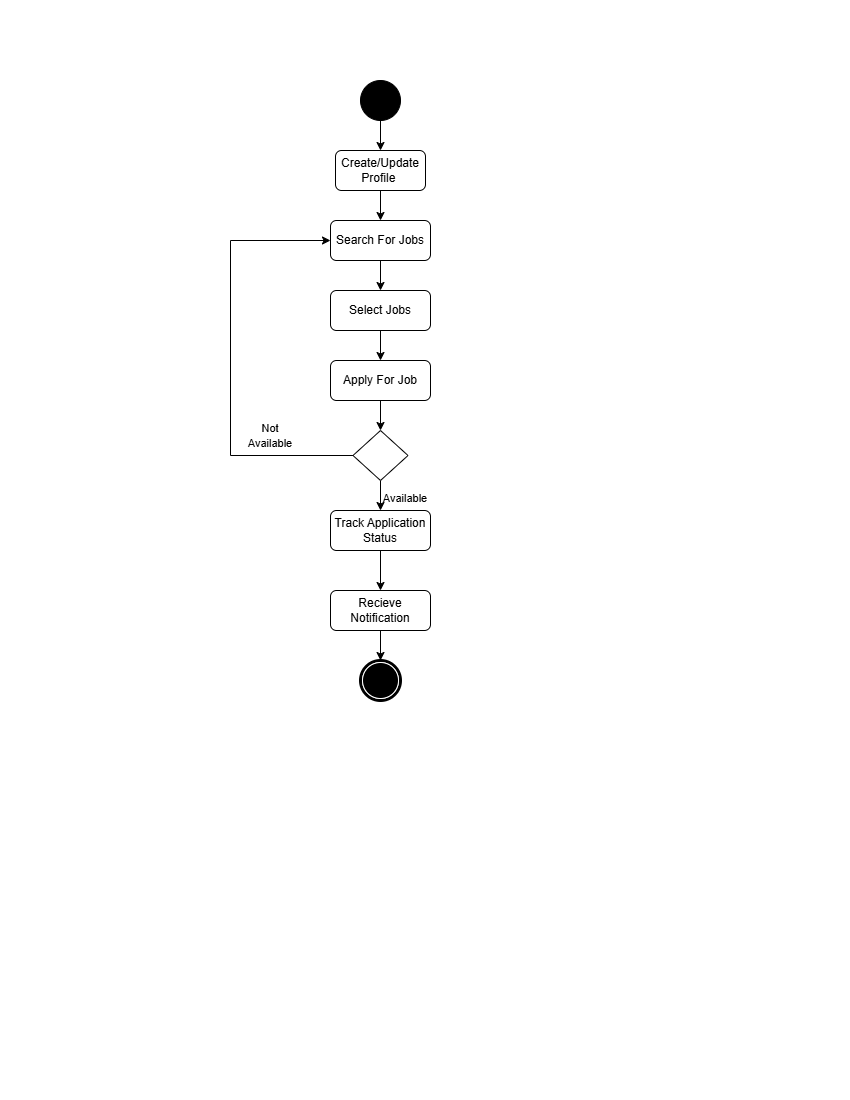

The diagram above was exported from draw.io. Its source (the exported page's mxGraphModel, read from the mxfile embedded in the PNG):
<mxGraphModel dx="788" dy="524" grid="1" gridSize="10" guides="1" tooltips="1" connect="1" arrows="1" fold="1" page="1" pageScale="1" pageWidth="850" pageHeight="1100" math="0" shadow="0">
  <root>
    <mxCell id="0" />
    <mxCell id="1" parent="0" />
    <mxCell id="s_ghN0RM4mDxCWwuRe_J-2" style="edgeStyle=orthogonalEdgeStyle;rounded=0;orthogonalLoop=1;jettySize=auto;html=1;exitX=0.5;exitY=1;exitDx=0;exitDy=0;" parent="1" source="s_ghN0RM4mDxCWwuRe_J-1" edge="1">
      <mxGeometry relative="1" as="geometry">
        <mxPoint x="380" y="150" as="targetPoint" />
      </mxGeometry>
    </mxCell>
    <mxCell id="s_ghN0RM4mDxCWwuRe_J-1" value="" style="ellipse;whiteSpace=wrap;html=1;aspect=fixed;fillColor=#000000;" parent="1" vertex="1">
      <mxGeometry x="360" y="80" width="40" height="40" as="geometry" />
    </mxCell>
    <mxCell id="s_ghN0RM4mDxCWwuRe_J-4" style="edgeStyle=orthogonalEdgeStyle;rounded=0;orthogonalLoop=1;jettySize=auto;html=1;exitX=0.5;exitY=1;exitDx=0;exitDy=0;" parent="1" source="s_ghN0RM4mDxCWwuRe_J-3" target="s_ghN0RM4mDxCWwuRe_J-5" edge="1">
      <mxGeometry relative="1" as="geometry">
        <mxPoint x="380" y="220" as="targetPoint" />
      </mxGeometry>
    </mxCell>
    <mxCell id="s_ghN0RM4mDxCWwuRe_J-3" value="Create/Update Profile&amp;nbsp;" style="rounded=1;whiteSpace=wrap;html=1;" parent="1" vertex="1">
      <mxGeometry x="335" y="150" width="90" height="40" as="geometry" />
    </mxCell>
    <mxCell id="s_ghN0RM4mDxCWwuRe_J-6" style="edgeStyle=orthogonalEdgeStyle;rounded=0;orthogonalLoop=1;jettySize=auto;html=1;exitX=0.5;exitY=1;exitDx=0;exitDy=0;" parent="1" source="s_ghN0RM4mDxCWwuRe_J-5" target="s_ghN0RM4mDxCWwuRe_J-7" edge="1">
      <mxGeometry relative="1" as="geometry">
        <mxPoint x="380" y="290" as="targetPoint" />
      </mxGeometry>
    </mxCell>
    <mxCell id="s_ghN0RM4mDxCWwuRe_J-5" value="Search For Jobs" style="rounded=1;whiteSpace=wrap;html=1;" parent="1" vertex="1">
      <mxGeometry x="330" y="220" width="100" height="40" as="geometry" />
    </mxCell>
    <mxCell id="s_ghN0RM4mDxCWwuRe_J-8" style="edgeStyle=orthogonalEdgeStyle;rounded=0;orthogonalLoop=1;jettySize=auto;html=1;exitX=0.5;exitY=1;exitDx=0;exitDy=0;" parent="1" source="s_ghN0RM4mDxCWwuRe_J-7" target="s_ghN0RM4mDxCWwuRe_J-9" edge="1">
      <mxGeometry relative="1" as="geometry">
        <mxPoint x="380" y="360" as="targetPoint" />
      </mxGeometry>
    </mxCell>
    <mxCell id="s_ghN0RM4mDxCWwuRe_J-7" value="Select Jobs" style="rounded=1;whiteSpace=wrap;html=1;" parent="1" vertex="1">
      <mxGeometry x="330" y="290" width="100" height="40" as="geometry" />
    </mxCell>
    <mxCell id="s_ghN0RM4mDxCWwuRe_J-10" style="edgeStyle=orthogonalEdgeStyle;rounded=0;orthogonalLoop=1;jettySize=auto;html=1;exitX=0.5;exitY=1;exitDx=0;exitDy=0;" parent="1" source="s_ghN0RM4mDxCWwuRe_J-9" target="s_ghN0RM4mDxCWwuRe_J-11" edge="1">
      <mxGeometry relative="1" as="geometry">
        <mxPoint x="380" y="430" as="targetPoint" />
      </mxGeometry>
    </mxCell>
    <mxCell id="s_ghN0RM4mDxCWwuRe_J-9" value="Apply For Job" style="rounded=1;whiteSpace=wrap;html=1;" parent="1" vertex="1">
      <mxGeometry x="330" y="360" width="100" height="40" as="geometry" />
    </mxCell>
    <mxCell id="s_ghN0RM4mDxCWwuRe_J-17" style="edgeStyle=orthogonalEdgeStyle;rounded=0;orthogonalLoop=1;jettySize=auto;html=1;exitX=0.5;exitY=1;exitDx=0;exitDy=0;" parent="1" source="s_ghN0RM4mDxCWwuRe_J-11" target="s_ghN0RM4mDxCWwuRe_J-18" edge="1">
      <mxGeometry relative="1" as="geometry">
        <mxPoint x="380" y="510" as="targetPoint" />
      </mxGeometry>
    </mxCell>
    <mxCell id="s_ghN0RM4mDxCWwuRe_J-19" style="edgeStyle=orthogonalEdgeStyle;rounded=0;orthogonalLoop=1;jettySize=auto;html=1;exitX=0;exitY=0.5;exitDx=0;exitDy=0;entryX=0;entryY=0.5;entryDx=0;entryDy=0;" parent="1" source="s_ghN0RM4mDxCWwuRe_J-11" target="s_ghN0RM4mDxCWwuRe_J-5" edge="1">
      <mxGeometry relative="1" as="geometry">
        <Array as="points">
          <mxPoint x="230" y="455" />
          <mxPoint x="230" y="240" />
        </Array>
      </mxGeometry>
    </mxCell>
    <mxCell id="s_ghN0RM4mDxCWwuRe_J-11" value="" style="rhombus;whiteSpace=wrap;html=1;" parent="1" vertex="1">
      <mxGeometry x="352.5" y="430" width="55" height="50" as="geometry" />
    </mxCell>
    <mxCell id="s_ghN0RM4mDxCWwuRe_J-13" value="&lt;font style=&quot;font-size: 11px;&quot;&gt;Available&lt;/font&gt;" style="text;html=1;align=center;verticalAlign=middle;whiteSpace=wrap;rounded=0;" parent="1" vertex="1">
      <mxGeometry x="380" y="490" width="50" height="15" as="geometry" />
    </mxCell>
    <mxCell id="s_ghN0RM4mDxCWwuRe_J-15" value="&lt;font style=&quot;font-size: 11px;&quot;&gt;Not Available&lt;/font&gt;" style="text;html=1;align=center;verticalAlign=middle;whiteSpace=wrap;rounded=0;" parent="1" vertex="1">
      <mxGeometry x="240" y="420" width="60" height="30" as="geometry" />
    </mxCell>
    <mxCell id="s_ghN0RM4mDxCWwuRe_J-20" style="edgeStyle=orthogonalEdgeStyle;rounded=0;orthogonalLoop=1;jettySize=auto;html=1;exitX=0.5;exitY=1;exitDx=0;exitDy=0;" parent="1" source="s_ghN0RM4mDxCWwuRe_J-18" target="s_ghN0RM4mDxCWwuRe_J-21" edge="1">
      <mxGeometry relative="1" as="geometry">
        <mxPoint x="380" y="580" as="targetPoint" />
      </mxGeometry>
    </mxCell>
    <mxCell id="s_ghN0RM4mDxCWwuRe_J-18" value="Track Application Status" style="rounded=1;whiteSpace=wrap;html=1;" parent="1" vertex="1">
      <mxGeometry x="330" y="510" width="100" height="40" as="geometry" />
    </mxCell>
    <mxCell id="s_ghN0RM4mDxCWwuRe_J-22" style="edgeStyle=orthogonalEdgeStyle;rounded=0;orthogonalLoop=1;jettySize=auto;html=1;exitX=0.5;exitY=1;exitDx=0;exitDy=0;" parent="1" source="s_ghN0RM4mDxCWwuRe_J-21" edge="1">
      <mxGeometry relative="1" as="geometry">
        <mxPoint x="380" y="660" as="targetPoint" />
      </mxGeometry>
    </mxCell>
    <mxCell id="s_ghN0RM4mDxCWwuRe_J-21" value="Recieve Notification" style="rounded=1;whiteSpace=wrap;html=1;" parent="1" vertex="1">
      <mxGeometry x="330" y="590" width="100" height="40" as="geometry" />
    </mxCell>
    <mxCell id="s_ghN0RM4mDxCWwuRe_J-23" value="" style="points=[[0.145,0.145,0],[0.5,0,0],[0.855,0.145,0],[1,0.5,0],[0.855,0.855,0],[0.5,1,0],[0.145,0.855,0],[0,0.5,0]];shape=mxgraph.bpmn.event;html=1;verticalLabelPosition=bottom;labelBackgroundColor=#ffffff;verticalAlign=top;align=center;perimeter=ellipsePerimeter;outlineConnect=0;aspect=fixed;outline=end;symbol=terminate;" parent="1" vertex="1">
      <mxGeometry x="360" y="660" width="40" height="40" as="geometry" />
    </mxCell>
  </root>
</mxGraphModel>